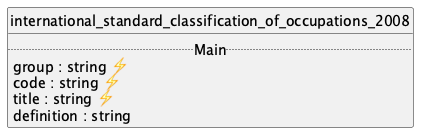

The diagram above was rendered by PlantUML. Its source (embedded in the PNG):
@startuml uml
skinparam monochrome true
skinparam linetype ortho
hide circle

entity international_standard_classification_of_occupations_2008 {
  .. Main ..
  group : string ⚡
  code : string ⚡
  title : string ⚡
  definition : string
}

@enduml